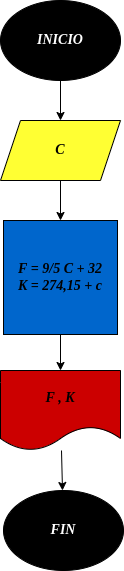

The diagram above was exported from draw.io. Its source (the exported page's mxGraphModel, read from the mxfile embedded in the PNG):
<mxGraphModel dx="902" dy="411" grid="1" gridSize="10" guides="1" tooltips="1" connect="1" arrows="1" fold="1" page="1" pageScale="1" pageWidth="827" pageHeight="1169" math="0" shadow="0">
  <root>
    <mxCell id="0" />
    <mxCell id="1" parent="0" />
    <mxCell id="7" value="" style="edgeStyle=none;html=1;" edge="1" parent="1" source="2" target="3">
      <mxGeometry relative="1" as="geometry" />
    </mxCell>
    <mxCell id="2" value="&lt;p&gt;&lt;b&gt;&lt;i&gt;&lt;font color=&quot;#ffffff&quot; face=&quot;Times New Roman&quot; style=&quot;font-size: 14px;&quot;&gt;INICIO&lt;/font&gt;&lt;/i&gt;&lt;/b&gt;&lt;/p&gt;" style="ellipse;whiteSpace=wrap;html=1;fillColor=#000000;" vertex="1" parent="1">
      <mxGeometry x="354" y="40" width="120" height="80" as="geometry" />
    </mxCell>
    <mxCell id="9" value="" style="edgeStyle=none;html=1;" edge="1" parent="1" source="3" target="4">
      <mxGeometry relative="1" as="geometry" />
    </mxCell>
    <mxCell id="3" value="&lt;font color=&quot;#000000&quot; style=&quot;font-size: 14px;&quot; face=&quot;Times New Roman&quot;&gt;&lt;b&gt;&lt;i&gt;C&lt;/i&gt;&lt;/b&gt;&lt;/font&gt;" style="shape=parallelogram;perimeter=parallelogramPerimeter;whiteSpace=wrap;html=1;fixedSize=1;fillColor=#FFFF33;" vertex="1" parent="1">
      <mxGeometry x="354" y="160" width="120" height="60" as="geometry" />
    </mxCell>
    <mxCell id="10" value="" style="edgeStyle=none;html=1;" edge="1" parent="1" source="4" target="5">
      <mxGeometry relative="1" as="geometry" />
    </mxCell>
    <mxCell id="4" value="&lt;font color=&quot;#000000&quot; face=&quot;Times New Roman&quot; style=&quot;font-size: 14px;&quot;&gt;&lt;b style=&quot;&quot;&gt;&lt;i style=&quot;&quot;&gt;F = 9/5 C + 32&lt;br&gt;K = 274,15 + c&lt;/i&gt;&lt;/b&gt;&lt;/font&gt;" style="whiteSpace=wrap;html=1;aspect=fixed;fillColor=#0066CC;" vertex="1" parent="1">
      <mxGeometry x="357" y="260" width="114" height="114" as="geometry" />
    </mxCell>
    <mxCell id="11" value="" style="edgeStyle=none;html=1;" edge="1" parent="1" source="5" target="6">
      <mxGeometry relative="1" as="geometry" />
    </mxCell>
    <mxCell id="5" value="&lt;font color=&quot;#000000&quot; style=&quot;font-size: 14px;&quot; face=&quot;Times New Roman&quot;&gt;&lt;b style=&quot;&quot;&gt;&lt;i style=&quot;&quot;&gt;F , K&lt;/i&gt;&lt;/b&gt;&lt;/font&gt;" style="shape=document;whiteSpace=wrap;html=1;boundedLbl=1;fillColor=#CC0000;" vertex="1" parent="1">
      <mxGeometry x="354" y="410" width="120" height="80" as="geometry" />
    </mxCell>
    <mxCell id="6" value="&lt;font color=&quot;#ffffff&quot; face=&quot;Times New Roman&quot; style=&quot;font-size: 14px;&quot;&gt;&lt;b style=&quot;&quot;&gt;&lt;i&gt;FIN&lt;/i&gt;&lt;/b&gt;&lt;/font&gt;" style="ellipse;whiteSpace=wrap;html=1;fillColor=#000000;" vertex="1" parent="1">
      <mxGeometry x="357" y="530" width="120" height="80" as="geometry" />
    </mxCell>
  </root>
</mxGraphModel>